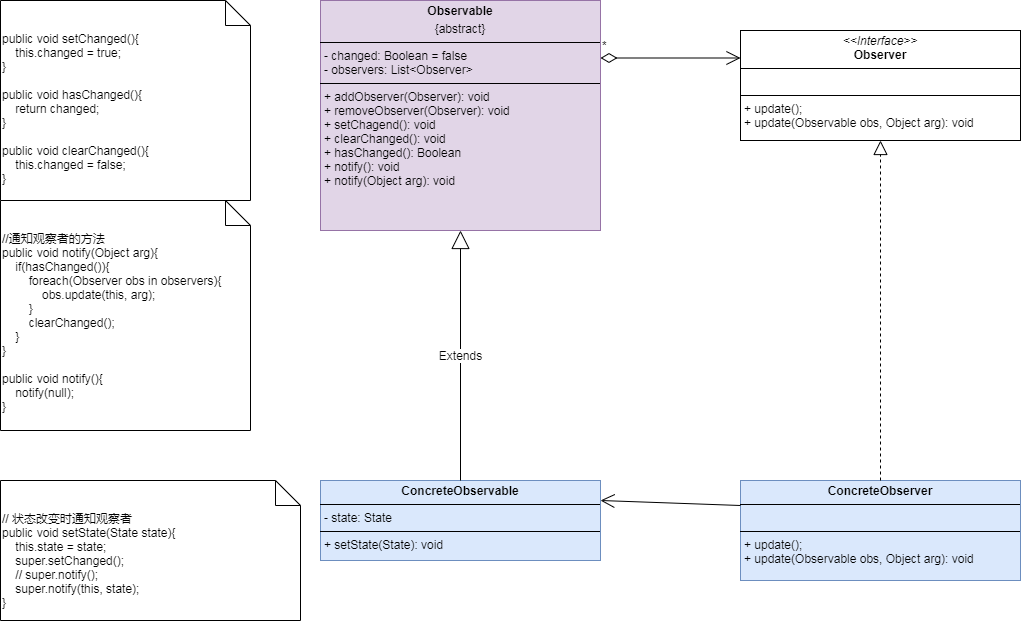

The diagram above was exported from draw.io. Its source (the exported page's mxGraphModel, read from the mxfile embedded in the PNG):
<mxGraphModel dx="1434" dy="742" grid="1" gridSize="10" guides="1" tooltips="1" connect="1" arrows="1" fold="1" page="1" pageScale="1" pageWidth="827" pageHeight="1169" background="#FFFFFF" math="0" shadow="0">
  <root>
    <mxCell id="0" />
    <mxCell id="1" parent="0" />
    <mxCell id="fpJH2IRJyh7ZRX9nOH_X-41" value="&lt;p style=&quot;margin:0px;margin-top:4px;text-align:center;&quot;&gt;&lt;b&gt;Observable&lt;/b&gt;&lt;/p&gt;&lt;p style=&quot;margin:0px;margin-top:4px;text-align:center;&quot;&gt;{abstract}&lt;/p&gt;&lt;hr size=&quot;1&quot; style=&quot;border-style:solid;&quot;&gt;&lt;p style=&quot;margin:0px;margin-left:4px;&quot;&gt;- changed: Boolean = false&lt;/p&gt;&lt;p style=&quot;margin:0px;margin-left:4px;&quot;&gt;- observers: List&amp;lt;Observer&amp;gt;&lt;/p&gt;&lt;hr size=&quot;1&quot; style=&quot;border-style:solid;&quot;&gt;&lt;p style=&quot;margin:0px;margin-left:4px;&quot;&gt;+ addObserver(Observer): void&lt;/p&gt;&lt;p style=&quot;margin:0px;margin-left:4px;&quot;&gt;+ removeObserver(Observer): void&lt;/p&gt;&lt;p style=&quot;margin:0px;margin-left:4px;&quot;&gt;+ setChagend(): void&lt;/p&gt;&lt;p style=&quot;margin:0px;margin-left:4px;&quot;&gt;+ clearChanged(): void&lt;/p&gt;&lt;p style=&quot;margin:0px;margin-left:4px;&quot;&gt;+ hasChanged(): Boolean&lt;/p&gt;&lt;p style=&quot;margin:0px;margin-left:4px;&quot;&gt;&lt;span style=&quot;background-color: initial;&quot;&gt;+&amp;nbsp;&lt;/span&gt;&lt;span style=&quot;background-color: initial;&quot;&gt;notify():&amp;nbsp;&lt;/span&gt;&lt;span style=&quot;background-color: initial;&quot;&gt;void&lt;/span&gt;&lt;/p&gt;&lt;p style=&quot;margin:0px;margin-left:4px;&quot;&gt;&lt;span style=&quot;background-color: initial;&quot;&gt;+ notify(Object arg): void&lt;/span&gt;&lt;/p&gt;" style="verticalAlign=top;align=left;overflow=fill;html=1;whiteSpace=wrap;fillColor=#e1d5e7;strokeColor=#9673a6;" vertex="1" parent="1">
      <mxGeometry x="340" y="10" width="280" height="230" as="geometry" />
    </mxCell>
    <mxCell id="fpJH2IRJyh7ZRX9nOH_X-44" value="&lt;p style=&quot;margin:0px;margin-top:4px;text-align:center;&quot;&gt;&lt;b&gt;ConcreteObservable&lt;/b&gt;&lt;/p&gt;&lt;hr size=&quot;1&quot; style=&quot;border-style:solid;&quot;&gt;&lt;p style=&quot;margin:0px;margin-left:4px;&quot;&gt;- state: State&lt;/p&gt;&lt;hr size=&quot;1&quot; style=&quot;border-style:solid;&quot;&gt;&lt;p style=&quot;margin:0px;margin-left:4px;&quot;&gt;+ setState(State): void&lt;/p&gt;" style="verticalAlign=top;align=left;overflow=fill;html=1;whiteSpace=wrap;fillColor=#dae8fc;strokeColor=#6c8ebf;" vertex="1" parent="1">
      <mxGeometry x="340" y="490" width="280" height="80" as="geometry" />
    </mxCell>
    <mxCell id="fpJH2IRJyh7ZRX9nOH_X-57" value="&lt;div&gt;//通知观察者的方法&lt;/div&gt;public void notify(Object arg){&lt;div&gt;&amp;nbsp; &amp;nbsp; if(hasChanged()){&lt;/div&gt;&lt;div&gt;&amp;nbsp; &amp;nbsp; &amp;nbsp; &amp;nbsp; foreach(Observer obs in observers){&lt;/div&gt;&lt;div&gt;&amp;nbsp; &amp;nbsp; &amp;nbsp; &amp;nbsp; &amp;nbsp; &amp;nbsp; obs.update(this, arg);&lt;/div&gt;&lt;div&gt;&amp;nbsp; &amp;nbsp; &amp;nbsp; &amp;nbsp; }&lt;/div&gt;&lt;div&gt;&amp;nbsp; &amp;nbsp; &amp;nbsp; &amp;nbsp; clearChanged();&lt;/div&gt;&lt;div&gt;&amp;nbsp; &amp;nbsp; }&lt;br&gt;&lt;div&gt;&lt;div&gt;}&lt;/div&gt;&lt;/div&gt;&lt;/div&gt;&lt;div&gt;&lt;br&gt;&lt;/div&gt;&lt;div&gt;public void notify(){&lt;/div&gt;&lt;div&gt;&amp;nbsp; &amp;nbsp; notify(null);&lt;/div&gt;&lt;div&gt;}&lt;/div&gt;" style="shape=note2;boundedLbl=1;whiteSpace=wrap;html=1;size=25;verticalAlign=top;align=left;" vertex="1" parent="1">
      <mxGeometry x="20" y="210" width="250" height="230" as="geometry" />
    </mxCell>
    <mxCell id="fpJH2IRJyh7ZRX9nOH_X-61" value="&lt;div&gt;// 状态改变时通知观察者&lt;/div&gt;public void setState(State state){&lt;div&gt;&amp;nbsp; &amp;nbsp; this.state = state;&lt;/div&gt;&lt;div&gt;&amp;nbsp; &amp;nbsp; super.setChanged();&lt;/div&gt;&lt;div&gt;&amp;nbsp; &amp;nbsp; // super.notify();&lt;/div&gt;&lt;div&gt;&amp;nbsp; &amp;nbsp; super.notify(this, state);&lt;br&gt;&lt;div&gt;&lt;div&gt;&lt;div&gt;}&lt;/div&gt;&lt;/div&gt;&lt;/div&gt;&lt;/div&gt;" style="shape=note2;boundedLbl=1;whiteSpace=wrap;html=1;size=25;verticalAlign=top;align=left;" vertex="1" parent="1">
      <mxGeometry x="20" y="490" width="300" height="140" as="geometry" />
    </mxCell>
    <mxCell id="fpJH2IRJyh7ZRX9nOH_X-62" value="public void setChanged(){&lt;div&gt;&amp;nbsp; &amp;nbsp; this.changed = true;&lt;br&gt;&lt;div&gt;&lt;div&gt;&lt;div&gt;}&lt;/div&gt;&lt;/div&gt;&lt;/div&gt;&lt;/div&gt;&lt;div&gt;&lt;br&gt;&lt;/div&gt;&lt;div&gt;public void hasChanged(){&lt;/div&gt;&lt;div&gt;&amp;nbsp; &amp;nbsp; return changed;&lt;/div&gt;&lt;div&gt;}&lt;/div&gt;&lt;div&gt;&lt;br&gt;&lt;/div&gt;&lt;div&gt;public void clearChanged(){&lt;/div&gt;&lt;div&gt;&amp;nbsp; &amp;nbsp; this.changed = false;&lt;/div&gt;&lt;div&gt;}&lt;/div&gt;" style="shape=note2;boundedLbl=1;whiteSpace=wrap;html=1;size=25;verticalAlign=top;align=left;" vertex="1" parent="1">
      <mxGeometry x="20" y="10" width="250" height="200" as="geometry" />
    </mxCell>
    <mxCell id="fpJH2IRJyh7ZRX9nOH_X-63" value="&lt;p style=&quot;margin:0px;margin-top:4px;text-align:center;&quot;&gt;&lt;i&gt;&amp;lt;&amp;lt;Interface&amp;gt;&amp;gt;&lt;/i&gt;&lt;br&gt;&lt;b&gt;Observer&lt;/b&gt;&lt;br&gt;&lt;/p&gt;&lt;hr size=&quot;1&quot; style=&quot;border-style:solid;&quot;&gt;&lt;p style=&quot;margin:0px;margin-left:4px;&quot;&gt;&lt;br&gt;&lt;/p&gt;&lt;hr size=&quot;1&quot; style=&quot;border-style:solid;&quot;&gt;&lt;p style=&quot;margin:0px;margin-left:4px;&quot;&gt;+ update();&lt;/p&gt;&lt;p style=&quot;margin:0px;margin-left:4px;&quot;&gt;+ update(Observable obs, Object arg): void&lt;/p&gt;" style="verticalAlign=top;align=left;overflow=fill;html=1;whiteSpace=wrap;" vertex="1" parent="1">
      <mxGeometry x="760" y="40" width="280" height="110" as="geometry" />
    </mxCell>
    <mxCell id="fpJH2IRJyh7ZRX9nOH_X-64" value="&lt;p style=&quot;margin:0px;margin-top:4px;text-align:center;&quot;&gt;&lt;b&gt;ConcreteObserver&lt;/b&gt;&lt;/p&gt;&lt;hr size=&quot;1&quot; style=&quot;border-style:solid;&quot;&gt;&lt;p style=&quot;margin:0px;margin-left:4px;&quot;&gt;&lt;br&gt;&lt;/p&gt;&lt;hr size=&quot;1&quot; style=&quot;border-style:solid;&quot;&gt;&lt;p style=&quot;margin: 0px 0px 0px 4px;&quot;&gt;+ update();&lt;/p&gt;&lt;p style=&quot;margin: 0px 0px 0px 4px;&quot;&gt;+ update(Observable obs, Object arg): void&lt;/p&gt;" style="verticalAlign=top;align=left;overflow=fill;html=1;whiteSpace=wrap;fillColor=#dae8fc;strokeColor=#6c8ebf;" vertex="1" parent="1">
      <mxGeometry x="760" y="490" width="280" height="100" as="geometry" />
    </mxCell>
    <mxCell id="fpJH2IRJyh7ZRX9nOH_X-66" value="Extends" style="endArrow=block;endSize=16;endFill=0;html=1;rounded=0;entryX=0.5;entryY=1;entryDx=0;entryDy=0;exitX=0.5;exitY=0;exitDx=0;exitDy=0;" edge="1" parent="1" source="fpJH2IRJyh7ZRX9nOH_X-44" target="fpJH2IRJyh7ZRX9nOH_X-41">
      <mxGeometry width="160" relative="1" as="geometry">
        <mxPoint x="300" y="380" as="sourcePoint" />
        <mxPoint x="460" y="380" as="targetPoint" />
      </mxGeometry>
    </mxCell>
    <mxCell id="fpJH2IRJyh7ZRX9nOH_X-67" value="*" style="endArrow=open;html=1;endSize=12;startArrow=diamondThin;startSize=14;startFill=0;edgeStyle=orthogonalEdgeStyle;align=left;verticalAlign=bottom;rounded=0;entryX=0;entryY=0.25;entryDx=0;entryDy=0;exitX=1;exitY=0.25;exitDx=0;exitDy=0;" edge="1" parent="1" source="fpJH2IRJyh7ZRX9nOH_X-41" target="fpJH2IRJyh7ZRX9nOH_X-63">
      <mxGeometry x="-1" y="3" relative="1" as="geometry">
        <mxPoint x="620" y="120" as="sourcePoint" />
        <mxPoint x="780" y="120" as="targetPoint" />
        <mxPoint as="offset" />
      </mxGeometry>
    </mxCell>
    <mxCell id="fpJH2IRJyh7ZRX9nOH_X-68" value="" style="endArrow=block;dashed=1;endFill=0;endSize=12;html=1;rounded=0;entryX=0.5;entryY=1;entryDx=0;entryDy=0;exitX=0.5;exitY=0;exitDx=0;exitDy=0;" edge="1" parent="1" source="fpJH2IRJyh7ZRX9nOH_X-64" target="fpJH2IRJyh7ZRX9nOH_X-63">
      <mxGeometry width="160" relative="1" as="geometry">
        <mxPoint x="300" y="380" as="sourcePoint" />
        <mxPoint x="460" y="380" as="targetPoint" />
      </mxGeometry>
    </mxCell>
    <mxCell id="fpJH2IRJyh7ZRX9nOH_X-69" value="" style="endArrow=open;endFill=1;endSize=12;html=1;rounded=0;entryX=1;entryY=0.25;entryDx=0;entryDy=0;exitX=0;exitY=0.25;exitDx=0;exitDy=0;" edge="1" parent="1" source="fpJH2IRJyh7ZRX9nOH_X-64" target="fpJH2IRJyh7ZRX9nOH_X-44">
      <mxGeometry width="160" relative="1" as="geometry">
        <mxPoint x="300" y="380" as="sourcePoint" />
        <mxPoint x="460" y="380" as="targetPoint" />
      </mxGeometry>
    </mxCell>
  </root>
</mxGraphModel>